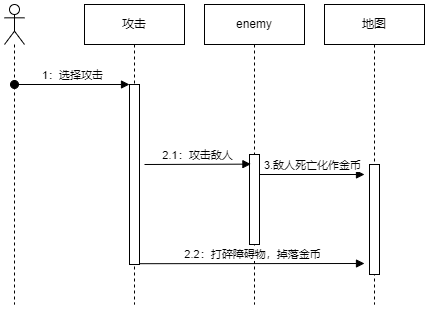

The diagram above was exported from draw.io. Its source (the exported page's mxGraphModel, read from the mxfile embedded in the PNG):
<mxGraphModel dx="2540" dy="1245" grid="1" gridSize="10" guides="1" tooltips="1" connect="1" arrows="1" fold="1" page="1" pageScale="1" pageWidth="827" pageHeight="1169" math="0" shadow="0">
  <root>
    <mxCell id="0" />
    <mxCell id="1" parent="0" />
    <mxCell id="2" value="" style="shape=umlLifeline;participant=umlActor;perimeter=lifelinePerimeter;whiteSpace=wrap;html=1;container=1;collapsible=0;recursiveResize=0;verticalAlign=top;spacingTop=36;outlineConnect=0;" vertex="1" parent="1">
      <mxGeometry x="-240" y="1754" width="20" height="300" as="geometry" />
    </mxCell>
    <mxCell id="3" value="攻击" style="shape=umlLifeline;perimeter=lifelinePerimeter;whiteSpace=wrap;html=1;container=1;collapsible=0;recursiveResize=0;outlineConnect=0;" vertex="1" parent="1">
      <mxGeometry x="-160" y="1754" width="100" height="300" as="geometry" />
    </mxCell>
    <mxCell id="4" value="" style="html=1;points=[];perimeter=orthogonalPerimeter;" vertex="1" parent="3">
      <mxGeometry x="45" y="80" width="10" height="180" as="geometry" />
    </mxCell>
    <mxCell id="5" value="enemy" style="shape=umlLifeline;perimeter=lifelinePerimeter;whiteSpace=wrap;html=1;container=1;collapsible=0;recursiveResize=0;outlineConnect=0;" vertex="1" parent="1">
      <mxGeometry x="-40" y="1754" width="100" height="300" as="geometry" />
    </mxCell>
    <mxCell id="6" value="" style="html=1;points=[];perimeter=orthogonalPerimeter;" vertex="1" parent="5">
      <mxGeometry x="45" y="150" width="10" height="90" as="geometry" />
    </mxCell>
    <mxCell id="7" value="2.2：打碎障碍物，掉落金币" style="html=1;verticalAlign=bottom;endArrow=block;rounded=0;" edge="1" parent="5">
      <mxGeometry width="80" relative="1" as="geometry">
        <mxPoint x="-65" y="259.19000000000005" as="sourcePoint" />
        <mxPoint x="160" y="259" as="targetPoint" />
      </mxGeometry>
    </mxCell>
    <mxCell id="8" value="1：选择攻击" style="html=1;verticalAlign=bottom;startArrow=oval;endArrow=block;startSize=8;rounded=0;" edge="1" target="4" parent="1">
      <mxGeometry relative="1" as="geometry">
        <mxPoint x="-230" y="1834" as="sourcePoint" />
      </mxGeometry>
    </mxCell>
    <mxCell id="9" value="2.1：攻击敌人" style="html=1;verticalAlign=bottom;endArrow=block;rounded=0;entryX=0.141;entryY=0.107;entryDx=0;entryDy=0;entryPerimeter=0;" edge="1" target="6" parent="1">
      <mxGeometry width="80" relative="1" as="geometry">
        <mxPoint x="-100" y="1914" as="sourcePoint" />
        <mxPoint x="150" y="1724" as="targetPoint" />
      </mxGeometry>
    </mxCell>
    <mxCell id="10" value="地图" style="shape=umlLifeline;perimeter=lifelinePerimeter;whiteSpace=wrap;html=1;container=1;collapsible=0;recursiveResize=0;outlineConnect=0;" vertex="1" parent="1">
      <mxGeometry x="80" y="1754" width="100" height="300" as="geometry" />
    </mxCell>
    <mxCell id="11" value="" style="html=1;points=[];perimeter=orthogonalPerimeter;" vertex="1" parent="10">
      <mxGeometry x="45" y="160" width="10" height="110" as="geometry" />
    </mxCell>
    <mxCell id="12" value="3.敌人死亡化作金币" style="html=1;verticalAlign=bottom;endArrow=block;rounded=0;" edge="1" parent="10">
      <mxGeometry width="80" relative="1" as="geometry">
        <mxPoint x="-65" y="170" as="sourcePoint" />
        <mxPoint x="40" y="170" as="targetPoint" />
      </mxGeometry>
    </mxCell>
  </root>
</mxGraphModel>